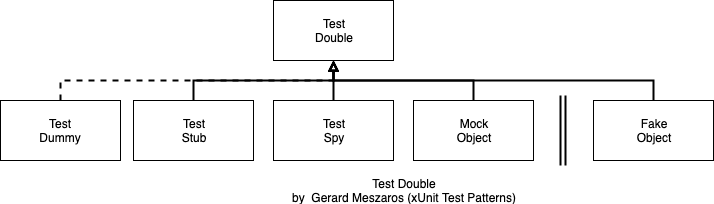

The diagram above was exported from draw.io. Its source (the exported page's mxGraphModel, read from the mxfile embedded in the PNG):
<mxGraphModel dx="657" dy="-180" grid="1" gridSize="10" guides="1" tooltips="1" connect="1" arrows="1" fold="1" page="1" pageScale="1" pageWidth="827" pageHeight="1169" math="0" shadow="0">
  <root>
    <mxCell id="0" />
    <mxCell id="1" parent="0" />
    <mxCell id="6lu9GykXtL3z8RV0RjKs-7" value="Test Double&lt;br&gt;by &amp;nbsp;Gerard Meszaros (xUnit Test Patterns)" style="text;html=1;strokeColor=none;fillColor=none;align=center;verticalAlign=middle;whiteSpace=wrap;rounded=0;" parent="1" vertex="1">
      <mxGeometry x="1115" y="1370" width="230" height="20" as="geometry" />
    </mxCell>
    <mxCell id="6lu9GykXtL3z8RV0RjKs-8" value="Test&lt;br&gt;Double" style="rounded=0;whiteSpace=wrap;html=1;align=center;" parent="1" vertex="1">
      <mxGeometry x="1100" y="1190" width="120" height="60" as="geometry" />
    </mxCell>
    <mxCell id="mwEPUkxRUwy10d3o4twi-1" style="edgeStyle=orthogonalEdgeStyle;rounded=0;orthogonalLoop=1;jettySize=auto;html=1;exitX=0.5;exitY=0;exitDx=0;exitDy=0;entryX=0.5;entryY=1;entryDx=0;entryDy=0;endArrow=block;endFill=0;strokeWidth=2;" parent="1" source="6lu9GykXtL3z8RV0RjKs-9" target="6lu9GykXtL3z8RV0RjKs-8" edge="1">
      <mxGeometry relative="1" as="geometry" />
    </mxCell>
    <mxCell id="6lu9GykXtL3z8RV0RjKs-9" value="Test&lt;br&gt;Spy" style="rounded=0;whiteSpace=wrap;html=1;align=center;" parent="1" vertex="1">
      <mxGeometry x="1100" y="1290" width="120" height="60" as="geometry" />
    </mxCell>
    <mxCell id="6lu9GykXtL3z8RV0RjKs-13" style="edgeStyle=orthogonalEdgeStyle;rounded=0;orthogonalLoop=1;jettySize=auto;html=1;exitX=0.5;exitY=0;exitDx=0;exitDy=0;entryX=0.5;entryY=1;entryDx=0;entryDy=0;strokeWidth=2;endArrow=block;endFill=0;" parent="1" source="6lu9GykXtL3z8RV0RjKs-10" target="6lu9GykXtL3z8RV0RjKs-8" edge="1">
      <mxGeometry relative="1" as="geometry" />
    </mxCell>
    <mxCell id="6lu9GykXtL3z8RV0RjKs-10" value="Test&lt;br&gt;Stub" style="rounded=0;whiteSpace=wrap;html=1;align=center;" parent="1" vertex="1">
      <mxGeometry x="960" y="1290" width="120" height="60" as="geometry" />
    </mxCell>
    <mxCell id="mwEPUkxRUwy10d3o4twi-2" style="edgeStyle=orthogonalEdgeStyle;rounded=0;orthogonalLoop=1;jettySize=auto;html=1;exitX=0.5;exitY=0;exitDx=0;exitDy=0;endArrow=block;endFill=0;strokeWidth=2;entryX=0.5;entryY=1;entryDx=0;entryDy=0;" parent="1" source="6lu9GykXtL3z8RV0RjKs-11" edge="1" target="6lu9GykXtL3z8RV0RjKs-8">
      <mxGeometry relative="1" as="geometry">
        <mxPoint x="1230" y="1250" as="targetPoint" />
      </mxGeometry>
    </mxCell>
    <mxCell id="6lu9GykXtL3z8RV0RjKs-11" value="Mock&lt;br&gt;Object" style="rounded=0;whiteSpace=wrap;html=1;align=center;" parent="1" vertex="1">
      <mxGeometry x="1240" y="1290" width="120" height="60" as="geometry" />
    </mxCell>
    <mxCell id="mwEPUkxRUwy10d3o4twi-3" style="edgeStyle=orthogonalEdgeStyle;rounded=0;orthogonalLoop=1;jettySize=auto;html=1;exitX=0.5;exitY=0;exitDx=0;exitDy=0;endArrow=block;endFill=0;strokeWidth=2;" parent="1" source="6lu9GykXtL3z8RV0RjKs-12" target="6lu9GykXtL3z8RV0RjKs-8" edge="1">
      <mxGeometry relative="1" as="geometry" />
    </mxCell>
    <mxCell id="6lu9GykXtL3z8RV0RjKs-12" value="Fake&lt;br&gt;Object" style="rounded=0;whiteSpace=wrap;html=1;align=center;" parent="1" vertex="1">
      <mxGeometry x="1420" y="1290" width="120" height="60" as="geometry" />
    </mxCell>
    <mxCell id="WlXtULJFB5xaIu3GGYLK-2" style="edgeStyle=orthogonalEdgeStyle;rounded=0;orthogonalLoop=1;jettySize=auto;html=1;exitX=0.5;exitY=0;exitDx=0;exitDy=0;entryX=0.5;entryY=1;entryDx=0;entryDy=0;dashed=1;endArrow=block;endFill=0;strokeWidth=2;" edge="1" parent="1" source="WlXtULJFB5xaIu3GGYLK-1" target="6lu9GykXtL3z8RV0RjKs-8">
      <mxGeometry relative="1" as="geometry" />
    </mxCell>
    <mxCell id="WlXtULJFB5xaIu3GGYLK-1" value="Test&lt;br&gt;Dummy" style="rounded=0;whiteSpace=wrap;html=1;align=center;" vertex="1" parent="1">
      <mxGeometry x="827" y="1290" width="120" height="60" as="geometry" />
    </mxCell>
    <mxCell id="WlXtULJFB5xaIu3GGYLK-3" value="" style="shape=link;html=1;endArrow=block;endFill=0;strokeWidth=2;" edge="1" parent="1">
      <mxGeometry width="50" height="50" relative="1" as="geometry">
        <mxPoint x="1389.5" y="1355" as="sourcePoint" />
        <mxPoint x="1389.5" y="1285" as="targetPoint" />
      </mxGeometry>
    </mxCell>
  </root>
</mxGraphModel>